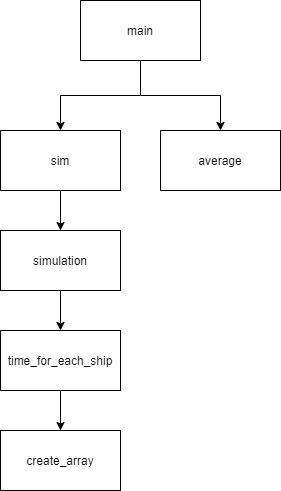

The diagram above was exported from draw.io. Its source (the exported page's mxGraphModel, read from the mxfile embedded in the PNG):
<mxGraphModel dx="1038" dy="521" grid="1" gridSize="10" guides="1" tooltips="1" connect="1" arrows="1" fold="1" page="1" pageScale="1" pageWidth="850" pageHeight="1100" math="0" shadow="0">
  <root>
    <mxCell id="JcWcPfRY2E1FY62kh5XK-0" />
    <mxCell id="JcWcPfRY2E1FY62kh5XK-1" parent="JcWcPfRY2E1FY62kh5XK-0" />
    <mxCell id="GbV5J4QkxE15eylCxMCM-0" style="edgeStyle=orthogonalEdgeStyle;rounded=0;orthogonalLoop=1;jettySize=auto;html=1;exitX=0.5;exitY=1;exitDx=0;exitDy=0;" parent="JcWcPfRY2E1FY62kh5XK-1" source="GbV5J4QkxE15eylCxMCM-4" target="GbV5J4QkxE15eylCxMCM-6" edge="1">
      <mxGeometry relative="1" as="geometry" />
    </mxCell>
    <mxCell id="GbV5J4QkxE15eylCxMCM-2" style="edgeStyle=orthogonalEdgeStyle;rounded=0;orthogonalLoop=1;jettySize=auto;html=1;exitX=0.5;exitY=1;exitDx=0;exitDy=0;" parent="JcWcPfRY2E1FY62kh5XK-1" source="GbV5J4QkxE15eylCxMCM-4" target="GbV5J4QkxE15eylCxMCM-11" edge="1">
      <mxGeometry relative="1" as="geometry" />
    </mxCell>
    <mxCell id="GbV5J4QkxE15eylCxMCM-4" value="main" style="rounded=0;whiteSpace=wrap;html=1;" parent="JcWcPfRY2E1FY62kh5XK-1" vertex="1">
      <mxGeometry x="200" y="230" width="120" height="60" as="geometry" />
    </mxCell>
    <mxCell id="GbV5J4QkxE15eylCxMCM-5" style="edgeStyle=orthogonalEdgeStyle;rounded=0;orthogonalLoop=1;jettySize=auto;html=1;exitX=0.5;exitY=1;exitDx=0;exitDy=0;" parent="JcWcPfRY2E1FY62kh5XK-1" source="GbV5J4QkxE15eylCxMCM-6" target="GbV5J4QkxE15eylCxMCM-9" edge="1">
      <mxGeometry relative="1" as="geometry" />
    </mxCell>
    <mxCell id="GbV5J4QkxE15eylCxMCM-6" value="sim" style="rounded=0;whiteSpace=wrap;html=1;" parent="JcWcPfRY2E1FY62kh5XK-1" vertex="1">
      <mxGeometry x="120" y="360" width="120" height="60" as="geometry" />
    </mxCell>
    <mxCell id="GbV5J4QkxE15eylCxMCM-8" style="edgeStyle=orthogonalEdgeStyle;rounded=0;orthogonalLoop=1;jettySize=auto;html=1;exitX=0.5;exitY=1;exitDx=0;exitDy=0;" parent="JcWcPfRY2E1FY62kh5XK-1" source="GbV5J4QkxE15eylCxMCM-9" target="GbV5J4QkxE15eylCxMCM-10" edge="1">
      <mxGeometry relative="1" as="geometry" />
    </mxCell>
    <mxCell id="GbV5J4QkxE15eylCxMCM-9" value="simulation" style="rounded=0;whiteSpace=wrap;html=1;" parent="JcWcPfRY2E1FY62kh5XK-1" vertex="1">
      <mxGeometry x="120" y="460" width="120" height="60" as="geometry" />
    </mxCell>
    <mxCell id="GbV5J4QkxE15eylCxMCM-14" style="edgeStyle=orthogonalEdgeStyle;rounded=0;orthogonalLoop=1;jettySize=auto;html=1;exitX=0.5;exitY=1;exitDx=0;exitDy=0;" parent="JcWcPfRY2E1FY62kh5XK-1" source="GbV5J4QkxE15eylCxMCM-10" target="GbV5J4QkxE15eylCxMCM-13" edge="1">
      <mxGeometry relative="1" as="geometry" />
    </mxCell>
    <mxCell id="GbV5J4QkxE15eylCxMCM-10" value="time_for_each_ship" style="rounded=0;whiteSpace=wrap;html=1;" parent="JcWcPfRY2E1FY62kh5XK-1" vertex="1">
      <mxGeometry x="120" y="560" width="120" height="60" as="geometry" />
    </mxCell>
    <mxCell id="GbV5J4QkxE15eylCxMCM-11" value="average" style="rounded=0;whiteSpace=wrap;html=1;" parent="JcWcPfRY2E1FY62kh5XK-1" vertex="1">
      <mxGeometry x="280" y="360" width="120" height="60" as="geometry" />
    </mxCell>
    <mxCell id="GbV5J4QkxE15eylCxMCM-13" value="create_array" style="rounded=0;whiteSpace=wrap;html=1;" parent="JcWcPfRY2E1FY62kh5XK-1" vertex="1">
      <mxGeometry x="120" y="660" width="120" height="60" as="geometry" />
    </mxCell>
  </root>
</mxGraphModel>